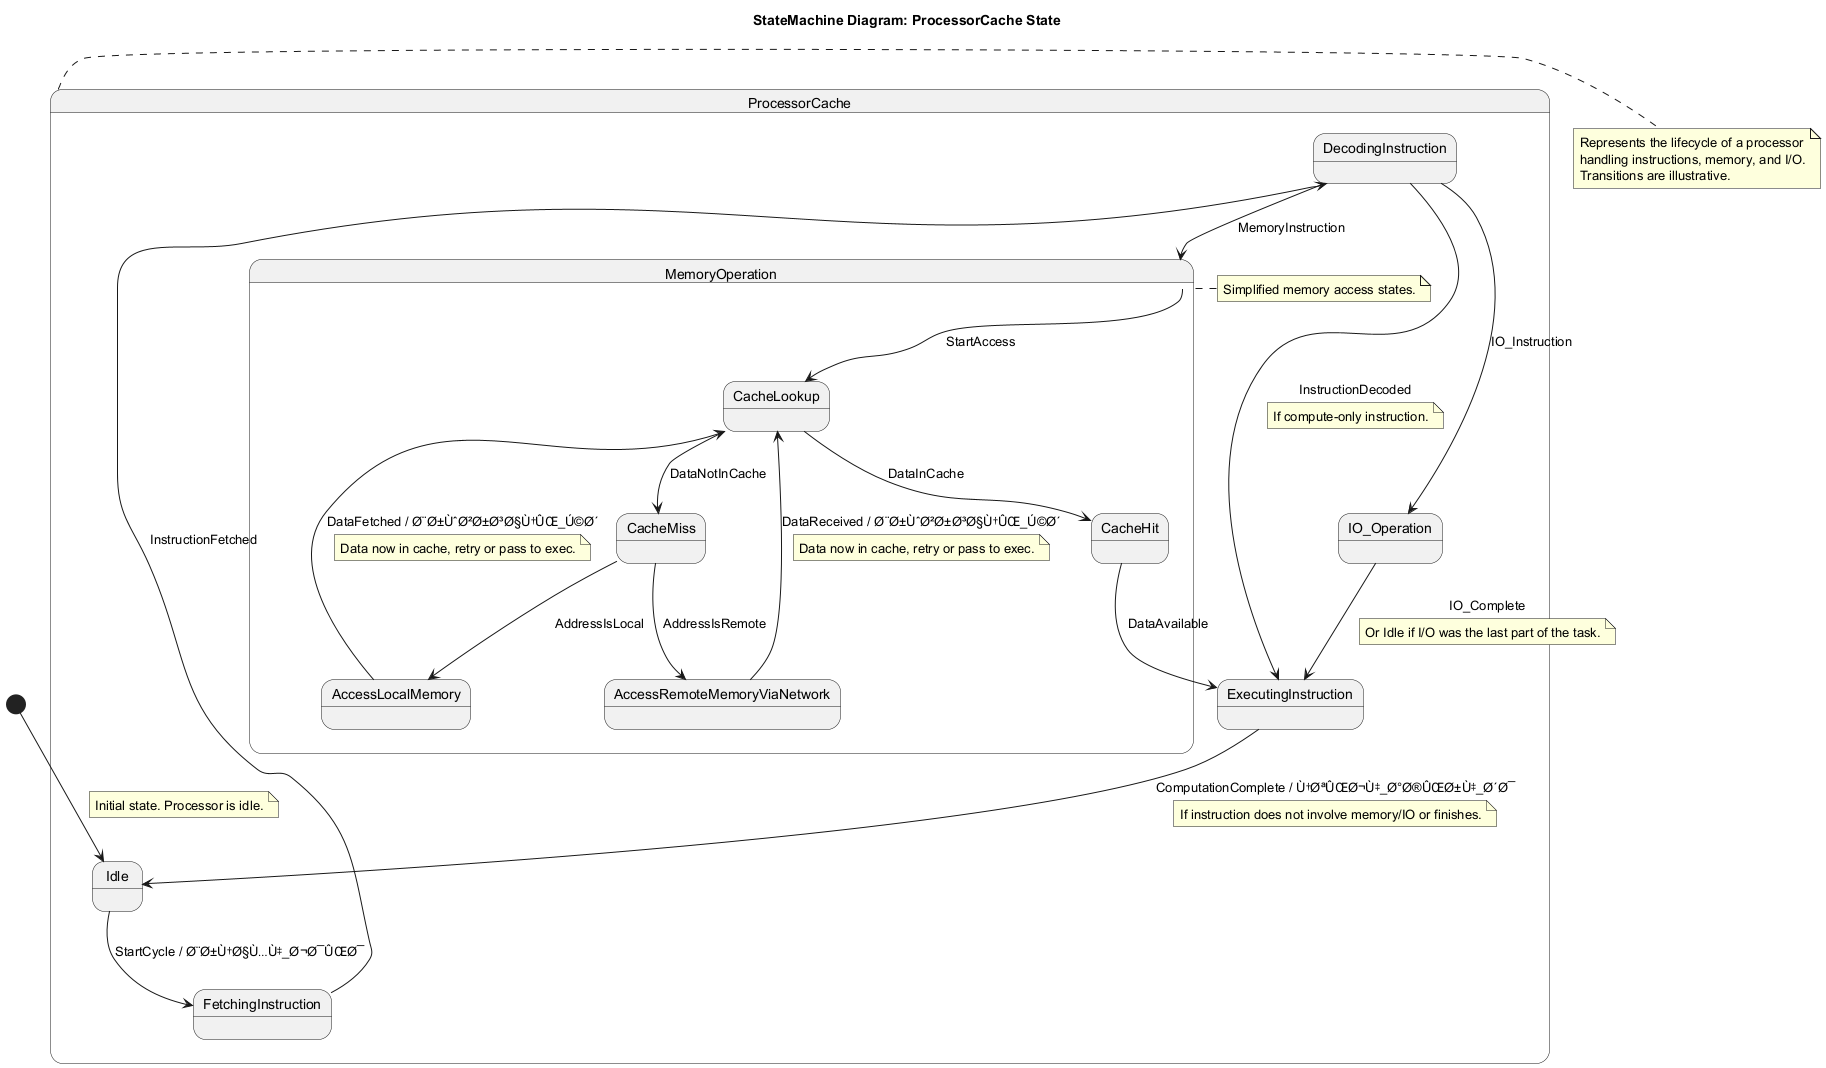

The diagram above was rendered by PlantUML. Its source (embedded in the PNG):
@startuml
title StateMachine Diagram: ProcessorCache State

state ProcessorCache {
  state Idle
  state FetchingInstruction
  state DecodingInstruction
  state ExecutingInstruction

  state MemoryOperation {
    state CacheLookup
    state CacheHit
    state CacheMiss
    state AccessLocalMemory
    state AccessRemoteMemoryViaNetwork
  }
  note left of MemoryOperation: Simplified memory access states.

  state IO_Operation
}

[*] --> Idle
note on link: Initial state. Processor is idle.

Idle --> FetchingInstruction : StartCycle / Ø¨Ø±Ù†Ø§Ù…Ù‡_Ø¬Ø¯ÛŒØ¯
FetchingInstruction --> DecodingInstruction : InstructionFetched
DecodingInstruction --> ExecutingInstruction : InstructionDecoded
note on link: If compute-only instruction.

ExecutingInstruction --> Idle : ComputationComplete / Ù†ØªÛŒØ¬Ù‡_Ø°Ø®ÛŒØ±Ù‡_Ø´Ø¯
note on link: If instruction does not involve memory/IO or finishes.

DecodingInstruction --> MemoryOperation : MemoryInstruction
MemoryOperation --> CacheLookup : StartAccess
CacheLookup --> CacheHit : DataInCache
CacheHit --> ExecutingInstruction : DataAvailable
CacheLookup --> CacheMiss : DataNotInCache
CacheMiss --> AccessLocalMemory : AddressIsLocal
CacheMiss --> AccessRemoteMemoryViaNetwork : AddressIsRemote
AccessLocalMemory --> CacheLookup : DataFetched / Ø¨Ø±ÙˆØ²Ø±Ø³Ø§Ù†ÛŒ_Ú©Ø´
note on link: Data now in cache, retry or pass to exec.
AccessRemoteMemoryViaNetwork --> CacheLookup : DataReceived / Ø¨Ø±ÙˆØ²Ø±Ø³Ø§Ù†ÛŒ_Ú©Ø´
note on link: Data now in cache, retry or pass to exec.

DecodingInstruction --> IO_Operation : IO_Instruction
IO_Operation --> ExecutingInstruction : IO_Complete
note on link: Or Idle if I/O was the last part of the task.

note right of ProcessorCache
  Represents the lifecycle of a processor
  handling instructions, memory, and I/O.
  Transitions are illustrative.
end note
@enduml